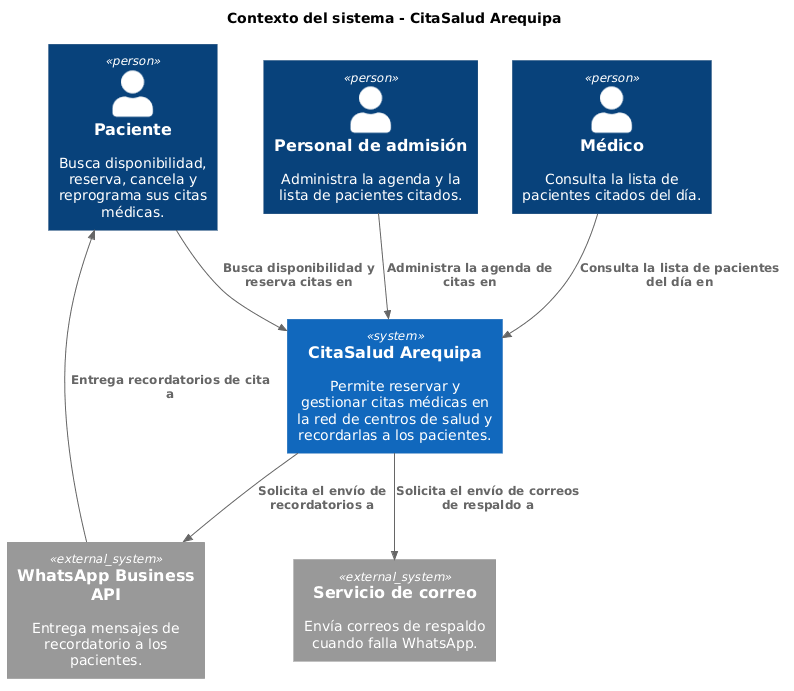

The diagram above was rendered by PlantUML. Its source (embedded in the PNG):
@startuml
!include <C4/C4_Context>

title Contexto del sistema - CitaSalud Arequipa

Person(paciente, "Paciente", "Busca disponibilidad, reserva, cancela y reprograma sus citas médicas.")
Person(admision, "Personal de admisión", "Administra la agenda y la lista de pacientes citados.")
Person(medico, "Médico", "Consulta la lista de pacientes citados del día.")

System(citasalud, "CitaSalud Arequipa", "Permite reservar y gestionar citas médicas en la red de centros de salud y recordarlas a los pacientes.")
System_Ext(whatsapp, "WhatsApp Business API", "Entrega mensajes de recordatorio a los pacientes.")
System_Ext(correo, "Servicio de correo", "Envía correos de respaldo cuando falla WhatsApp.")

Rel(paciente, citasalud, "Busca disponibilidad y reserva citas en")
Rel(admision, citasalud, "Administra la agenda de citas en")
Rel(medico, citasalud, "Consulta la lista de pacientes del día en")
Rel(citasalud, whatsapp, "Solicita el envío de recordatorios a")
Rel(citasalud, correo, "Solicita el envío de correos de respaldo a")
Rel(whatsapp, paciente, "Entrega recordatorios de cita a")
@enduml